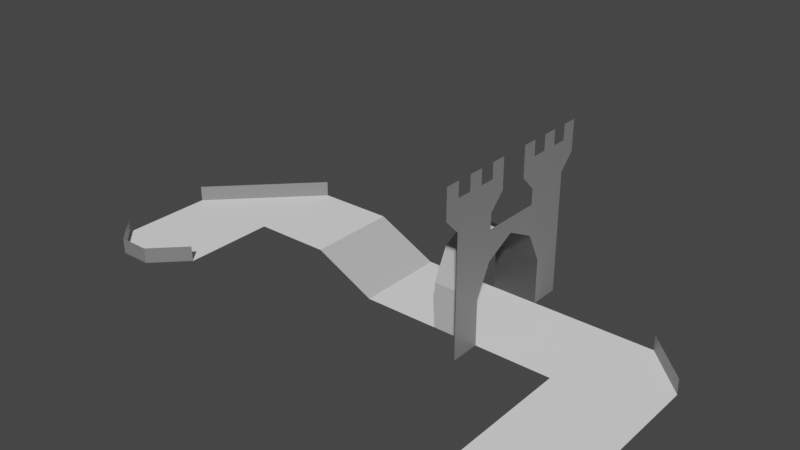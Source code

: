 # Source: level_00.blend  (saved by Blender 3.1.7; exported with 4.5.12 LTS)
import bpy
from mathutils import Matrix  # noqa: F401  (used for matrix-valued properties, if any)

bpy.ops.wm.read_factory_settings(use_empty=True)
scene = bpy.context.scene
scene.name = 'Scene'

# ---- collections
col_collection = bpy.data.collections.new('Collection'); scene.collection.children.link(col_collection)

# ---- materials (node trees are filled in below, after node groups)
mat_m0 = bpy.data.materials.new('M0')
mat_m0.use_transparent_shadow = False
mat_m1 = bpy.data.materials.new('M1')
mat_m1.use_transparent_shadow = False
mat_m2 = bpy.data.materials.new('M2')
mat_m2.use_transparent_shadow = False
mat_m3 = bpy.data.materials.new('M3')
mat_m3.use_transparent_shadow = False
mat_m4 = bpy.data.materials.new('M4')
mat_m4.use_transparent_shadow = False

# ---- material node trees
mat_m0.use_nodes = True; mat_m0.node_tree.nodes.clear()
_N = mat_m0.node_tree.nodes; _L = mat_m0.node_tree.links
n0 = _N.new('ShaderNodeBsdfPrincipled'); n0.name = 'Principled BSDF'; n0.location = (10, 300)
n0.distribution = 'GGX'
n0.subsurface_method = 'RANDOM_WALK_SKIN'
n0.inputs[0].default_value = (0.0, 0.0, 0.0, 1.0)
n0.inputs[3].default_value = 1.45
n0.inputs[27].default_value = (0.0, 0.0, 0.0, 1.0)
n0.inputs[28].default_value = 1.0
n1 = _N.new('ShaderNodeOutputMaterial'); n1.name = 'Material Output'; n1.location = (300, 300)
_L.new(n0.outputs[0], n1.inputs[0])
n1.is_active_output = True
mat_m1.use_nodes = True; mat_m1.node_tree.nodes.clear()
_N = mat_m1.node_tree.nodes; _L = mat_m1.node_tree.links
n0 = _N.new('ShaderNodeBsdfPrincipled'); n0.name = 'Principled BSDF'; n0.location = (10, 300)
n0.distribution = 'GGX'
n0.subsurface_method = 'RANDOM_WALK_SKIN'
n0.inputs[0].default_value = (0.05127, 0.05127, 0.05127, 1.0)
n0.inputs[3].default_value = 1.45
n0.inputs[27].default_value = (0.0, 0.0, 0.0, 1.0)
n0.inputs[28].default_value = 1.0
n1 = _N.new('ShaderNodeOutputMaterial'); n1.name = 'Material Output'; n1.location = (300, 300)
_L.new(n0.outputs[0], n1.inputs[0])
n1.is_active_output = True
mat_m2.use_nodes = True; mat_m2.node_tree.nodes.clear()
_N = mat_m2.node_tree.nodes; _L = mat_m2.node_tree.links
n0 = _N.new('ShaderNodeBsdfPrincipled'); n0.name = 'Principled BSDF'; n0.location = (10, 300)
n0.distribution = 'GGX'
n0.subsurface_method = 'RANDOM_WALK_SKIN'
n0.inputs[0].default_value = (0.2159, 0.2159, 0.2159, 1.0)
n0.inputs[3].default_value = 1.45
n0.inputs[27].default_value = (0.0, 0.0, 0.0, 1.0)
n0.inputs[28].default_value = 1.0
n1 = _N.new('ShaderNodeOutputMaterial'); n1.name = 'Material Output'; n1.location = (300, 300)
_L.new(n0.outputs[0], n1.inputs[0])
n1.is_active_output = True
mat_m3.use_nodes = True; mat_m3.node_tree.nodes.clear()
_N = mat_m3.node_tree.nodes; _L = mat_m3.node_tree.links
n0 = _N.new('ShaderNodeBsdfPrincipled'); n0.name = 'Principled BSDF'; n0.location = (10, 300)
n0.distribution = 'GGX'
n0.subsurface_method = 'RANDOM_WALK_SKIN'
n0.inputs[0].default_value = (0.5271, 0.5271, 0.5271, 1.0)
n0.inputs[3].default_value = 1.45
n0.inputs[27].default_value = (0.0, 0.0, 0.0, 1.0)
n0.inputs[28].default_value = 1.0
n1 = _N.new('ShaderNodeOutputMaterial'); n1.name = 'Material Output'; n1.location = (300, 300)
_L.new(n0.outputs[0], n1.inputs[0])
n1.is_active_output = True
mat_m4.use_nodes = True; mat_m4.node_tree.nodes.clear()
_N = mat_m4.node_tree.nodes; _L = mat_m4.node_tree.links
n0 = _N.new('ShaderNodeBsdfPrincipled'); n0.name = 'Principled BSDF'; n0.location = (10, 300)
n0.distribution = 'GGX'
n0.subsurface_method = 'RANDOM_WALK_SKIN'
n0.inputs[0].default_value = (1.0, 1.0, 1.0, 1.0)
n0.inputs[3].default_value = 1.45
n0.inputs[27].default_value = (0.0, 0.0, 0.0, 1.0)
n0.inputs[28].default_value = 1.0
n1 = _N.new('ShaderNodeOutputMaterial'); n1.name = 'Material Output'; n1.location = (300, 300)
_L.new(n0.outputs[0], n1.inputs[0])
n1.is_active_output = True

# ---- world
world_world = bpy.data.worlds.new('World'); scene.world = world_world
world_world.use_nodes = True; world_world.node_tree.nodes.clear()
_N = world_world.node_tree.nodes; _L = world_world.node_tree.links
n0 = _N.new('ShaderNodeOutputWorld'); n0.name = 'World Output'; n0.location = (300, 300)
n1 = _N.new('ShaderNodeBackground'); n1.name = 'Background'; n1.location = (10, 300)
n1.inputs[0].default_value = (0.05088, 0.05088, 0.05088, 1.0)
_L.new(n1.outputs[0], n0.inputs[0])
n0.is_active_output = True
world_world.color = (0.05088, 0.05088, 0.05088)
world_world.use_sun_shadow = False
world_world.sun_shadow_jitter_overblur = 0.0

# ---- meshes
me_plane_001 = bpy.data.meshes.new('Plane.001')
me_plane_001.from_pydata([(-16.0, 4.0, 2.0), (-10.0, 10.0, 2.0), (-16.0, 4.0, 3.0), (-10.0, 10.0, 3.0), (12.0, -4.0, 0.0), (18.0, -4.0, 0.0), (7.0, 4.0, 0.0), (15.0, 10.0, 0.0), (-1.0, 10.0, 0.0), (-1.0, 4.0, 0.0), (18.0, 4.0, 0.0), (15.0, 10.0, 1.0), (18.0, 7.0, 0.0), (-5.0, 10.0, 2.0), (-5.0, 4.0, 2.0), (-10.0, 4.0, 2.0), (-12.0, -4.0, 2.0), (-10.0, -2.0, 2.0), (-12.0, -4.0, 3.0), (-10.0, -2.0, 3.0), (4.0, 4.0, 0.0), (4.0, 10.0, 0.0), (7.0, 10.0, 0.0), (7.0, 4.0, 3.0), (4.0, 4.0, 3.0), (4.0, 10.0, 3.0), (7.0, 10.0, 3.0), (7.0, 5.0, 5.0), (4.0, 5.0, 5.0), (4.0, 9.0, 5.0), (7.0, 9.0, 5.0), (7.0, 7.0, 6.0), (4.0, 7.0, 6.0), (-16.0, -2.0, 2.0), (-16.0, -2.0, 3.0), (-14.0, -4.0, 2.0), (-14.0, -4.0, 3.0), (12.0, 4.0, 0.0), (7.0, 2.0, 0.0), (7.0, 12.0, 7.0), (7.0, 12.0, 0.0), (7.0, 12.0, 3.0), (7.0, 9.0, 7.0), (7.0, 5.0, 7.0), (7.0, 12.0, 8.0), (7.0, 9.0, 8.0), (7.0, 13.0, 9.0), (7.0, 8.0, 9.0), (7.0, 8.0, 11.0), (7.0, 13.0, 11.0), (7.0, 1.0, 9.0), (7.0, 6.0, 9.0), (7.0, 2.0, 8.0), (7.0, 5.0, 8.0), (7.0, 9.0, 10.0), (7.0, 9.0, 11.0), (7.0, 10.0, 10.0), (7.0, 11.0, 11.0), (7.0, 10.0, 11.0), (7.0, 11.0, 10.0), (7.0, 12.0, 10.0), (7.0, 12.0, 11.0), (7.0, 1.0, 11.0), (7.0, 6.0, 11.0), (7.0, 2.0, 10.0), (7.0, 2.0, 11.0), (7.0, 3.0, 10.0), (7.0, 4.0, 11.0), (7.0, 3.0, 11.0), (7.0, 4.0, 10.0), (7.0, 5.0, 10.0), (7.0, 5.0, 11.0), (18.0, 7.0, 1.0)], [], [(0, 1, 3, 2), (4, 5, 10, 12, 7, 22, 21, 8, 9, 20, 6, 37), (9, 8, 13, 14), (21, 22, 26, 25), (6, 20, 24, 23), (25, 26, 30, 29), (23, 24, 28, 27), (29, 30, 31, 32), (27, 28, 32, 31), (22, 40, 41, 39, 44, 46, 49, 61, 60, 59, 57, 58, 56, 54, 55, 48, 47, 45, 42, 43, 53, 51, 63, 71, 70, 69, 67, 68, 66, 64, 65, 62, 50, 52, 38, 6, 23, 27, 31, 30, 26), (7, 12, 72, 11), (19, 18, 16, 17), (35, 16, 18, 36), (34, 33, 35, 36), (1, 0, 33, 35, 16, 17, 15, 14, 13)])
me_plane_001.polygons.foreach_set('material_index', [2, 4, 3, 1, 3, 1, 3, 1, 3, 2, 2, 2, 2, 2, 4])
_uv = me_plane_001.uv_layers.new(name='UVMap')
_uv.uv.foreach_set('vector', [0.0, 0.0, 0.0, 1.0, 0.0, 1.0, 0.0, 0.0, 0.0, 0.0, 1.0, 0.0, 1.0, 0.5, 1.0, 0.75, 0.9375, 1.0, 0.875, 1.0, 0.75, 1.0, 0.5, 1.0, 0.25, 1.0, 0.125, 1.0, 0.0, 1.0, 0.0, 0.5, 0.25, 1.0, 0.5, 1.0, 0.5, 1.0, 0.25, 1.0, 0.75, 1.0, 0.875, 1.0, 0.875, 1.0, 0.75, 1.0, 0.0, 1.0, 0.125, 1.0, 0.125, 1.0, 0.0, 1.0, 0.75, 1.0, 0.875, 1.0, 0.875, 1.0, 0.75, 1.0, 0.0, 1.0, 0.125, 1.0, 0.125, 1.0, 0.0, 1.0, 0.75, 1.0, 0.875, 1.0, 0.875, 1.0, 0.75, 1.0, 0.0, 1.0, 0.125, 1.0, 0.125, 1.0, 0.0, 1.0, 0.875, 1.0, 0.0, 0.0, 0.0, 0.0, 0.0, 0.0, 0.0, 0.0, 0.0, 0.0, 0.0, 0.0, 0.0, 0.0, 0.0, 0.0, 0.0, 0.0, 0.0, 0.0, 0.0, 0.0, 0.0, 0.0, 0.0, 0.0, 0.0, 0.0, 0.0, 0.0, 0.0, 0.0, 0.0, 0.0, 0.0, 0.0, 0.0, 0.0, 0.0, 0.0, 0.0, 0.0, 0.0, 0.0, 0.0, 0.0, 0.0, 0.0, 0.0, 0.0, 0.0, 0.0, 0.0, 0.0, 0.0, 0.0, 0.0, 0.0, 0.0, 0.0, 0.0, 0.0, 0.0, 0.0, 0.0, 0.0, 0.0, 0.0, 0.0, 1.0, 0.0, 1.0, 0.0, 1.0, 0.0, 1.0, 0.875, 1.0, 0.875, 1.0, 0.9375, 1.0, 1.0, 0.75, 1.0, 0.75, 0.9375, 1.0, 0.0, 0.0, 0.0, 0.0, 0.0, 0.0, 0.0, 0.0, 0.0, 0.0, 0.0, 0.0, 0.0, 0.0, 0.0, 0.0, 0.0, 0.0, 0.0, 0.0, 0.0, 0.0, 0.0, 0.0, 0.0, 1.0, 0.0, 0.0, 0.0, 0.0, 0.0, 0.0, 0.0, 0.0, 0.0, 0.0, 0.0, 0.0, 0.25, 1.0, 0.5, 1.0])
me_plane_001.materials.append(mat_m0)
me_plane_001.materials.append(mat_m1)
me_plane_001.materials.append(mat_m2)
me_plane_001.materials.append(mat_m3)
me_plane_001.materials.append(mat_m4)
me_plane_001.use_remesh_fix_poles = True
me_plane_001.use_remesh_preserve_attributes = False
me_plane_001.update()

# ---- objects
ob_plane = bpy.data.objects.new('Plane', me_plane_001)

# ---- transforms, parenting, visibility, modifiers, constraints
ob_plane.location = (0.0, 0.0, 0.0)
_m = ob_plane.modifiers.new('Triangulate', 'TRIANGULATE')
_m.quad_method = 'BEAUTY'

# ---- collection membership
col_collection.objects.link(ob_plane)

# ---- scene / render settings (as saved in the file)
scene.frame_start = 1; scene.frame_end = 250; scene.frame_set(1)
scene.render.engine = 'BLENDER_EEVEE_NEXT'
scene.cycles.sampling_pattern = 'TABULATED_SOBOL'
scene.cycles.use_light_tree = False
scene.view_settings.view_transform = 'Filmic'
bpy.context.view_layer.update()

# ---- added for rendering (the .blend has no active camera and no usable light): camera, sun
cam_auto = bpy.data.cameras.new('AutoCamera')
cam_auto.lens = 50.0
cam_auto.sensor_width = 36.0
cam_auto.clip_end = 1000.0
ob_auto_camera = bpy.data.objects.new('AutoCamera', cam_auto)
scene.collection.objects.link(ob_auto_camera)
ob_auto_camera.location = (37.6137, -39.4364, 34.7909)
ob_auto_camera.rotation_euler = (1.09748, -7.21219e-08, 0.694738)
scene.camera = ob_auto_camera
light_auto_sun = bpy.data.lights.new('AutoSun', 'SUN')
light_auto_sun.energy = 3.0
light_auto_sun.angle = 0.0523599
ob_auto_sun = bpy.data.objects.new('AutoSun', light_auto_sun)
scene.collection.objects.link(ob_auto_sun)
ob_auto_sun.rotation_euler = (0.872665, 0.174533, 0.523599)
bpy.context.view_layer.update()
